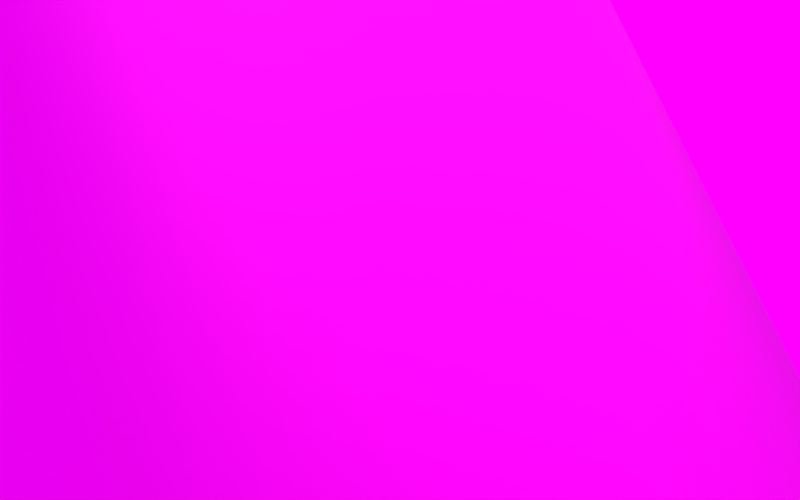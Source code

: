 # Source: bark01.blend  (saved by Blender 2.75.0; exported with 4.5.12 LTS)
import bpy
from mathutils import Matrix  # noqa: F401  (used for matrix-valued properties, if any)

bpy.ops.wm.read_factory_settings(use_empty=True)
scene = bpy.context.scene
scene.name = 'Scene'

# ---- collections
col_collection_1 = bpy.data.collections.new('Collection 1'); scene.collection.children.link(col_collection_1)

# ---- images (referenced by path relative to the original .blend; pixels are not part of the script)
import os
ASSET_DIR = os.environ.get("B2B_ASSET_DIR", "")  # directory of the original .blend (textures are referenced by path, not embedded)
HERE = os.path.dirname(os.path.abspath(__file__))  # packed textures are extracted next to this script under _unpacked/

def load_image(name, relpath, width, height, colorspace="sRGB"):
    """Load a texture the original file referenced (path relative to the .blend, or extracted next to this script)."""
    p = next((c for c in (os.path.join(HERE, relpath), os.path.join(ASSET_DIR, relpath)) if relpath and os.path.exists(c)), "")
    if p:
        img = bpy.data.images.load(p, check_existing=True)
        img.name = name
    else:  # same state as the original file: an image datablock whose file is absent (Cycles renders it pink)
        img = bpy.data.images.new(name, width, height)
        img.source = "FILE"
        img.filepath = "//" + (relpath or name)
    img.colorspace_settings.name = colorspace
    return img
img_bark01_jpg = load_image('bark01.jpg', 'bark01.jpg', 1024, 1024, 'sRGB')
img_bark01_spec_jpg = load_image('bark01_SPEC.jpg', 'bark01_SPEC.jpg', 1024, 1024, 'sRGB')
img_bark01_ao_jpg = load_image('bark01_AO.jpg', 'bark01_AO.jpg', 1024, 1024, 'sRGB')
img_bark01_norm_jpg = load_image('bark01_NORM.jpg', 'bark01_NORM.jpg', 1024, 1024, 'Non-Color')
img_bark01_disp_jpg = load_image('bark01_DISP.jpg', 'bark01_DISP.jpg', 1024, 1024, 'Non-Color')
img_mg_7122_panorama_exr_001 = load_image('_MG_7122 Panorama.exr.001', '_MG_7122 Panorama.exr', 1024, 1024, 'Linear Rec.709')

# ---- materials (node trees are filled in below, after node groups)
mat_bark01 = bpy.data.materials.new('bark01')
mat_bark01.alpha_threshold = 0.0
mat_bark01.roughness = 0.5

# ---- material node trees
mat_bark01.use_nodes = True; mat_bark01.node_tree.nodes.clear()
_N = mat_bark01.node_tree.nodes; _L = mat_bark01.node_tree.links
n0 = _N.new('ShaderNodeTexCoord'); n0.name = 'Texture Coordinate'; n0.location = (-1380, 554)
n1 = _N.new('ShaderNodeMapping'); n1.name = 'Mapping'; n1.location = (-1190, 546)
n2 = _N.new('ShaderNodeMix'); n2.name = 'Mix'; n2.location = (-363, 363)
n2.data_type = 'RGBA'
n2.blend_type = 'MULTIPLY'
n2.inputs[0].default_value = 1.0
n3 = _N.new('ShaderNodeOutputMaterial'); n3.name = 'Material Output'; n3.location = (540, 358)
n4 = _N.new('ShaderNodeTexImage'); n4.name = 'Image Texture'; n4.location = (-739, 440)
n4.width = 254
n4.image = img_bark01_jpg
n5 = _N.new('ShaderNodeTexImage'); n5.name = 'Image Texture.002'; n5.location = (-741, 689)
n5.width = 256
n5.image = img_bark01_spec_jpg
n6 = _N.new('ShaderNodeMixShader'); n6.name = 'Mix Shader'; n6.location = (262, 414)
n7 = _N.new('ShaderNodeBsdfAnisotropic'); n7.name = 'Glossy BSDF'; n7.location = (86, 269)
n7.distribution = 'GGX'
n7.inputs[1].default_value = 0.7746
n8 = _N.new('ShaderNodeNormalMap'); n8.name = 'Normal Map'; n8.location = (-380, 69)
n8.uv_map = 'UVMap'
n9 = _N.new('ShaderNodeTexImage'); n9.name = 'Image Texture.004'; n9.location = (-737, 196)
n9.width = 252
n9.image = img_bark01_ao_jpg
n10 = _N.new('ShaderNodeTexImage'); n10.name = 'Image Texture.001'; n10.location = (-740, -61)
n10.width = 249
n10.image = img_bark01_norm_jpg
n11 = _N.new('ShaderNodeTexImage'); n11.name = 'Image Texture.003'; n11.location = (-738, -315)
n11.width = 249
n11.image = img_bark01_disp_jpg
n12 = _N.new('ShaderNodeBsdfDiffuse'); n12.name = 'Diffuse BSDF'; n12.location = (-61, 392)
n12.inputs[1].default_value = 0.2083
n13 = _N.new('ShaderNodeValToRGB'); n13.name = 'ColorRamp'; n13.location = (-378, 702)
n13.width = 236
while len(n13.color_ramp.elements) > 1: n13.color_ramp.elements.remove(n13.color_ramp.elements[-1])
n13.color_ramp.elements[0].position = 0.1395; n13.color_ramp.elements[0].color = (0.0, 0.0, 0.0, 1.0)
_e = n13.color_ramp.elements.new(0.7535); _e.color = (0.08604, 0.08604, 0.08604, 1.0)
n14 = _N.new('ShaderNodeDisplacement'); n14.name = 'Displacement'; n14.location = (0, 0)
n14.inputs[1].default_value = 0.0
n14.inputs[2].default_value = 0.1
_L.new(n4.outputs[0], n2.inputs[6])
_L.new(n1.outputs[0], n4.inputs[0])
_L.new(n0.outputs[2], n1.inputs[0])
_L.new(n1.outputs[0], n10.inputs[0])
_L.new(n10.outputs[0], n8.inputs[1])
_L.new(n12.outputs[0], n6.inputs[1])
_L.new(n7.outputs[0], n6.inputs[2])
_L.new(n5.outputs[0], n13.inputs[0])
_L.new(n1.outputs[0], n9.inputs[0])
_L.new(n1.outputs[0], n5.inputs[0])
_L.new(n2.outputs[2], n12.inputs[0])
_L.new(n9.outputs[0], n2.inputs[7])
_L.new(n8.outputs[0], n7.inputs[4])
_L.new(n8.outputs[0], n12.inputs[2])
_L.new(n13.outputs[0], n6.inputs[0])
_L.new(n6.outputs[0], n3.inputs[0])
_L.new(n1.outputs[0], n11.inputs[0])
_L.new(n11.outputs[0], n14.inputs[0])
_L.new(n14.outputs[0], n3.inputs[2])
n3.is_active_output = True

# ---- world
world_world = bpy.data.worlds.new('World'); scene.world = world_world
world_world.use_nodes = True; world_world.node_tree.nodes.clear()
_N = world_world.node_tree.nodes; _L = world_world.node_tree.links
n0 = _N.new('ShaderNodeOutputWorld'); n0.name = 'World Output'; n0.location = (300, 300)
n1 = _N.new('ShaderNodeBackground'); n1.name = 'Background'; n1.location = (10, 300)
n1.inputs[1].default_value = 1.3
n2 = _N.new('ShaderNodeTexEnvironment'); n2.name = 'Environment Texture'; n2.location = (-180, 300)
n2.width = 140
n2.image = img_mg_7122_panorama_exr_001
_L.new(n1.outputs[0], n0.inputs[0])
_L.new(n2.outputs[0], n1.inputs[0])
n0.is_active_output = True
world_world.color = (0.01113, 0.006869, 0.01467)
world_world.use_sun_shadow = False
world_world.sun_shadow_jitter_overblur = 0.0
world_world.cycles.sampling_method = 'MANUAL'
world_world.cycles.sample_map_resolution = 256
world_world.light_settings.ao_factor = 0.1915

# ---- cameras
cam_camera = bpy.data.cameras.new('Camera')
cam_camera.clip_end = 100.0
cam_camera.lens = 85.0
cam_camera.sensor_width = 32.0
cam_camera.sensor_height = 18.0
cam_camera.ortho_scale = 7.314
cam_camera.show_limits = True
cam_camera.dof.focus_distance = 16.49

# ---- lights
light_area_001 = bpy.data.lights.new('Area.001', 'AREA')
light_area_001.color = (0.02502, 0.01059, 0.214)
light_area_001.transmission_factor = 0.0
light_area_001.use_shadow = False
light_area_001.energy = 175.3
light_area_001.shadow_buffer_clip_start = 0.5
light_area_001.shadow_soft_size = 10.0
light_area_001.shadow_maximum_resolution = 0.006
light_area_001.use_absolute_resolution = True
light_area_001.size = 10.0
light_area_001.size_y = 0.1
light_area_001.cycles.max_bounces = 8
light_area = bpy.data.lights.new('Area', 'AREA')
light_area.color = (1.0, 0.8811, 0.7727)
light_area.transmission_factor = 0.0
light_area.energy = 1414.0
light_area.shadow_buffer_clip_start = 0.5
light_area.shadow_soft_size = 7.0
light_area.shadow_maximum_resolution = 0.006
light_area.use_absolute_resolution = True
light_area.size = 7.0
light_area.size_y = 0.1
light_area.cycles.max_bounces = 8

# ---- meshes
me_cylinder = bpy.data.meshes.new('Cylinder')
me_cylinder.from_pydata([(0.5556, 0.8315, -1.0), (0.5556, 0.8315, 1.0), (0.7071, 0.7071, -1.0), (0.7071, 0.7071, 1.0), (0.8315, 0.5556, -1.0), (0.8315, 0.5556, 1.0), (0.9239, 0.3827, -1.0), (0.9239, 0.3827, 1.0), (0.9808, 0.1951, -1.0), (0.9808, 0.1951, 1.0), (1.0, 7.55e-08, -1.0), (1.0, 7.55e-08, 1.0), (0.9808, -0.1951, -1.0), (0.9808, -0.1951, 1.0), (0.9239, -0.3827, -1.0), (0.9239, -0.3827, 1.0), (0.8315, -0.5556, -1.0), (0.8315, -0.5556, 1.0), (0.7071, -0.7071, -1.0), (0.7071, -0.7071, 1.0), (0.5556, -0.8315, -1.0), (0.5556, -0.8315, 1.0), (0.3827, -0.9239, -1.0), (0.3827, -0.9239, 1.0), (0.5556, 0.8315, 0.8), (0.5556, 0.8315, 0.6), (0.5556, 0.8315, 0.4), (0.5556, 0.8315, 0.2), (0.5556, 0.8315, 0.0), (0.5556, 0.8315, -0.2), (0.5556, 0.8315, -0.4), (0.5556, 0.8315, -0.6), (0.5556, 0.8315, -0.8), (0.7071, 0.7071, 0.8), (0.7071, 0.7071, 0.6), (0.7071, 0.7071, 0.4), (0.7071, 0.7071, 0.2), (0.7071, 0.7071, 0.0), (0.7071, 0.7071, -0.2), (0.7071, 0.7071, -0.4), (0.7071, 0.7071, -0.6), (0.7071, 0.7071, -0.8), (0.8315, 0.5556, 0.8), (0.8315, 0.5556, 0.6), (0.8315, 0.5556, 0.4), (0.8315, 0.5556, 0.2), (0.8315, 0.5556, 0.0), (0.8315, 0.5556, -0.2), (0.8315, 0.5556, -0.4), (0.8315, 0.5556, -0.6), (0.8315, 0.5556, -0.8), (0.9239, 0.3827, 0.8), (0.9239, 0.3827, 0.6), (0.9239, 0.3827, 0.4), (0.9239, 0.3827, 0.2), (0.9239, 0.3827, 0.0), (0.9239, 0.3827, -0.2), (0.9239, 0.3827, -0.4), (0.9239, 0.3827, -0.6), (0.9239, 0.3827, -0.8), (0.9808, 0.1951, 0.8), (0.9808, 0.1951, 0.6), (0.9808, 0.1951, 0.4), (0.9808, 0.1951, 0.2), (0.9808, 0.1951, 0.0), (0.9808, 0.1951, -0.2), (0.9808, 0.1951, -0.4), (0.9808, 0.1951, -0.6), (0.9808, 0.1951, -0.8), (1.0, 7.55e-08, 0.8), (1.0, 7.55e-08, 0.6), (1.0, 7.55e-08, 0.4), (1.0, 7.55e-08, 0.2), (1.0, 7.55e-08, 0.0), (1.0, 7.55e-08, -0.2), (1.0, 7.55e-08, -0.4), (1.0, 7.55e-08, -0.6), (1.0, 7.55e-08, -0.8), (0.9808, -0.1951, 0.8), (0.9808, -0.1951, 0.6), (0.9808, -0.1951, 0.4), (0.9808, -0.1951, 0.2), (0.9808, -0.1951, 0.0), (0.9808, -0.1951, -0.2), (0.9808, -0.1951, -0.4), (0.9808, -0.1951, -0.6), (0.9808, -0.1951, -0.8), (0.9239, -0.3827, 0.8), (0.9239, -0.3827, 0.6), (0.9239, -0.3827, 0.4), (0.9239, -0.3827, 0.2), (0.9239, -0.3827, 0.0), (0.9239, -0.3827, -0.2), (0.9239, -0.3827, -0.4), (0.9239, -0.3827, -0.6), (0.9239, -0.3827, -0.8), (0.8315, -0.5556, 0.8), (0.8315, -0.5556, 0.6), (0.8315, -0.5556, 0.4), (0.8315, -0.5556, 0.2), (0.8315, -0.5556, 0.0), (0.8315, -0.5556, -0.2), (0.8315, -0.5556, -0.4), (0.8315, -0.5556, -0.6), (0.8315, -0.5556, -0.8), (0.7071, -0.7071, 0.8), (0.7071, -0.7071, 0.6), (0.7071, -0.7071, 0.4), (0.7071, -0.7071, 0.2), (0.7071, -0.7071, 0.0), (0.7071, -0.7071, -0.2), (0.7071, -0.7071, -0.4), (0.7071, -0.7071, -0.6), (0.7071, -0.7071, -0.8), (0.5556, -0.8315, 0.8), (0.5556, -0.8315, 0.6), (0.5556, -0.8315, 0.4), (0.5556, -0.8315, 0.2), (0.5556, -0.8315, 0.0), (0.5556, -0.8315, -0.2), (0.5556, -0.8315, -0.4), (0.5556, -0.8315, -0.6), (0.5556, -0.8315, -0.8), (0.3827, -0.9239, 0.8), (0.3827, -0.9239, 0.6), (0.3827, -0.9239, 0.4), (0.3827, -0.9239, 0.2), (0.3827, -0.9239, 0.0), (0.3827, -0.9239, -0.2), (0.3827, -0.9239, -0.4), (0.3827, -0.9239, -0.6), (0.3827, -0.9239, -0.8)], [], [(24, 1, 3, 33), (33, 3, 5, 42), (42, 5, 7, 51), (51, 7, 9, 60), (60, 9, 11, 69), (69, 11, 13, 78), (78, 13, 15, 87), (87, 15, 17, 96), (96, 17, 19, 105), (105, 19, 21, 114), (114, 21, 23, 123), (20, 122, 131, 22), (122, 121, 130, 131), (121, 120, 129, 130), (120, 119, 128, 129), (119, 118, 127, 128), (118, 117, 126, 127), (117, 116, 125, 126), (116, 115, 124, 125), (115, 114, 123, 124), (18, 113, 122, 20), (113, 112, 121, 122), (112, 111, 120, 121), (111, 110, 119, 120), (110, 109, 118, 119), (109, 108, 117, 118), (108, 107, 116, 117), (107, 106, 115, 116), (106, 105, 114, 115), (16, 104, 113, 18), (104, 103, 112, 113), (103, 102, 111, 112), (102, 101, 110, 111), (101, 100, 109, 110), (100, 99, 108, 109), (99, 98, 107, 108), (98, 97, 106, 107), (97, 96, 105, 106), (14, 95, 104, 16), (95, 94, 103, 104), (94, 93, 102, 103), (93, 92, 101, 102), (92, 91, 100, 101), (91, 90, 99, 100), (90, 89, 98, 99), (89, 88, 97, 98), (88, 87, 96, 97), (12, 86, 95, 14), (86, 85, 94, 95), (85, 84, 93, 94), (84, 83, 92, 93), (83, 82, 91, 92), (82, 81, 90, 91), (81, 80, 89, 90), (80, 79, 88, 89), (79, 78, 87, 88), (10, 77, 86, 12), (77, 76, 85, 86), (76, 75, 84, 85), (75, 74, 83, 84), (74, 73, 82, 83), (73, 72, 81, 82), (72, 71, 80, 81), (71, 70, 79, 80), (70, 69, 78, 79), (8, 68, 77, 10), (68, 67, 76, 77), (67, 66, 75, 76), (66, 65, 74, 75), (65, 64, 73, 74), (64, 63, 72, 73), (63, 62, 71, 72), (62, 61, 70, 71), (61, 60, 69, 70), (6, 59, 68, 8), (59, 58, 67, 68), (58, 57, 66, 67), (57, 56, 65, 66), (56, 55, 64, 65), (55, 54, 63, 64), (54, 53, 62, 63), (53, 52, 61, 62), (52, 51, 60, 61), (4, 50, 59, 6), (50, 49, 58, 59), (49, 48, 57, 58), (48, 47, 56, 57), (47, 46, 55, 56), (46, 45, 54, 55), (45, 44, 53, 54), (44, 43, 52, 53), (43, 42, 51, 52), (2, 41, 50, 4), (41, 40, 49, 50), (40, 39, 48, 49), (39, 38, 47, 48), (38, 37, 46, 47), (37, 36, 45, 46), (36, 35, 44, 45), (35, 34, 43, 44), (34, 33, 42, 43), (0, 32, 41, 2), (32, 31, 40, 41), (31, 30, 39, 40), (30, 29, 38, 39), (29, 28, 37, 38), (28, 27, 36, 37), (27, 26, 35, 36), (26, 25, 34, 35), (25, 24, 33, 34)])
me_cylinder.polygons.foreach_set('use_smooth', [True] * 110)
_uv = me_cylinder.uv_layers.new(name='UVMap')
_uv.uv.foreach_set('vector', [0.9999, 0.8347, 0.9999, 0.9274, 0.909, 0.9274, 0.909, 0.8347, 0.909, 0.8347, 0.909, 0.9274, 0.8181, 0.9274, 0.8181, 0.8347, 0.8181, 0.8347, 0.8181, 0.9274, 0.7272, 0.9274, 0.7272, 0.8347, 0.7272, 0.8347, 0.7272, 0.9274, 0.6363, 0.9274, 0.6363, 0.8347, 0.6363, 0.8347, 0.6363, 0.9274, 0.5454, 0.9274, 0.5454, 0.8347, 0.5454, 0.8347, 0.5454, 0.9274, 0.4546, 0.9274, 0.4546, 0.8347, 0.4546, 0.8347, 0.4546, 0.9274, 0.3637, 0.9274, 0.3637, 0.8347, 0.3637, 0.8347, 0.3637, 0.9274, 0.2728, 0.9274, 0.2728, 0.8347, 0.2728, 0.8347, 0.2728, 0.9274, 0.1819, 0.9274, 0.1819, 0.8347, 0.1819, 0.8347, 0.1819, 0.9274, 0.09099, 0.9274, 0.09099, 0.8347, 0.09099, 0.8347, 0.09099, 0.9274, 9.629e-05, 0.9274, 9.64e-05, 0.8347, 0.09099, 9.725e-05, 0.09099, 0.09283, 9.651e-05, 0.09283, 9.651e-05, 9.737e-05, 0.09099, 0.09283, 0.09099, 0.1856, 9.651e-05, 0.1856, 9.651e-05, 0.09283, 0.09099, 0.1856, 0.09099, 0.2783, 9.663e-05, 0.2783, 9.651e-05, 0.1856, 0.09099, 0.2783, 0.09099, 0.371, 9.651e-05, 0.371, 9.663e-05, 0.2783, 0.09099, 0.371, 0.09099, 0.4637, 9.651e-05, 0.4637, 9.651e-05, 0.371, 0.09099, 0.4637, 0.09099, 0.5565, 9.651e-05, 0.5565, 9.651e-05, 0.4637, 0.09099, 0.5565, 0.09099, 0.6492, 9.651e-05, 0.6492, 9.651e-05, 0.5565, 0.09099, 0.6492, 0.09099, 0.7419, 9.64e-05, 0.7419, 9.651e-05, 0.6492, 0.09099, 0.7419, 0.09099, 0.8347, 9.64e-05, 0.8347, 9.64e-05, 0.7419, 0.1819, 9.725e-05, 0.1819, 0.09283, 0.09099, 0.09283, 0.09099, 9.725e-05, 0.1819, 0.09283, 0.1819, 0.1856, 0.09099, 0.1856, 0.09099, 0.09283, 0.1819, 0.1856, 0.1819, 0.2783, 0.09099, 0.2783, 0.09099, 0.1856, 0.1819, 0.2783, 0.1819, 0.371, 0.09099, 0.371, 0.09099, 0.2783, 0.1819, 0.371, 0.1819, 0.4637, 0.09099, 0.4637, 0.09099, 0.371, 0.1819, 0.4637, 0.1819, 0.5565, 0.09099, 0.5565, 0.09099, 0.4637, 0.1819, 0.5565, 0.1819, 0.6492, 0.09099, 0.6492, 0.09099, 0.5565, 0.1819, 0.6492, 0.1819, 0.7419, 0.09099, 0.7419, 0.09099, 0.6492, 0.1819, 0.7419, 0.1819, 0.8347, 0.09099, 0.8347, 0.09099, 0.7419, 0.2728, 9.714e-05, 0.2728, 0.09283, 0.1819, 0.09283, 0.1819, 9.725e-05, 0.2728, 0.09283, 0.2728, 0.1856, 0.1819, 0.1856, 0.1819, 0.09283, 0.2728, 0.1856, 0.2728, 0.2783, 0.1819, 0.2783, 0.1819, 0.1856, 0.2728, 0.2783, 0.2728, 0.371, 0.1819, 0.371, 0.1819, 0.2783, 0.2728, 0.371, 0.2728, 0.4637, 0.1819, 0.4637, 0.1819, 0.371, 0.2728, 0.4637, 0.2728, 0.5565, 0.1819, 0.5565, 0.1819, 0.4637, 0.2728, 0.5565, 0.2728, 0.6492, 0.1819, 0.6492, 0.1819, 0.5565, 0.2728, 0.6492, 0.2728, 0.7419, 0.1819, 0.7419, 0.1819, 0.6492, 0.2728, 0.7419, 0.2728, 0.8347, 0.1819, 0.8347, 0.1819, 0.7419, 0.3637, 9.708e-05, 0.3637, 0.09283, 0.2728, 0.09283, 0.2728, 9.714e-05, 0.3637, 0.09283, 0.3637, 0.1856, 0.2728, 0.1856, 0.2728, 0.09283, 0.3637, 0.1856, 0.3637, 0.2783, 0.2728, 0.2783, 0.2728, 0.1856, 0.3637, 0.2783, 0.3637, 0.371, 0.2728, 0.371, 0.2728, 0.2783, 0.3637, 0.371, 0.3637, 0.4637, 0.2728, 0.4637, 0.2728, 0.371, 0.3637, 0.4637, 0.3637, 0.5565, 0.2728, 0.5565, 0.2728, 0.4637, 0.3637, 0.5565, 0.3637, 0.6492, 0.2728, 0.6492, 0.2728, 0.5565, 0.3637, 0.6492, 0.3637, 0.7419, 0.2728, 0.7419, 0.2728, 0.6492, 0.3637, 0.7419, 0.3637, 0.8347, 0.2728, 0.8347, 0.2728, 0.7419, 0.4546, 9.703e-05, 0.4546, 0.09283, 0.3637, 0.09283, 0.3637, 9.708e-05, 0.4546, 0.09283, 0.4546, 0.1856, 0.3637, 0.1856, 0.3637, 0.09283, 0.4546, 0.1856, 0.4546, 0.2783, 0.3637, 0.2783, 0.3637, 0.1856, 0.4546, 0.2783, 0.4546, 0.371, 0.3637, 0.371, 0.3637, 0.2783, 0.4546, 0.371, 0.4546, 0.4637, 0.3637, 0.4637, 0.3637, 0.371, 0.4546, 0.4637, 0.4546, 0.5565, 0.3637, 0.5565, 0.3637, 0.4637, 0.4546, 0.5565, 0.4546, 0.6492, 0.3637, 0.6492, 0.3637, 0.5565, 0.4546, 0.6492, 0.4546, 0.7419, 0.3637, 0.7419, 0.3637, 0.6492, 0.4546, 0.7419, 0.4546, 0.8347, 0.3637, 0.8347, 0.3637, 0.7419, 0.5454, 9.691e-05, 0.5454, 0.09283, 0.4546, 0.09283, 0.4546, 9.703e-05, 0.5454, 0.09283, 0.5454, 0.1856, 0.4546, 0.1856, 0.4546, 0.09283, 0.5454, 0.1856, 0.5454, 0.2783, 0.4546, 0.2783, 0.4546, 0.1856, 0.5454, 0.2783, 0.5454, 0.371, 0.4546, 0.371, 0.4546, 0.2783, 0.5454, 0.371, 0.5454, 0.4637, 0.4546, 0.4637, 0.4546, 0.371, 0.5454, 0.4637, 0.5454, 0.5565, 0.4546, 0.5565, 0.4546, 0.4637, 0.5454, 0.5565, 0.5454, 0.6492, 0.4546, 0.6492, 0.4546, 0.5565, 0.5454, 0.6492, 0.5454, 0.7419, 0.4546, 0.7419, 0.4546, 0.6492, 0.5454, 0.7419, 0.5454, 0.8347, 0.4546, 0.8347, 0.4546, 0.7419, 0.6363, 9.68e-05, 0.6363, 0.09283, 0.5454, 0.09283, 0.5454, 9.691e-05, 0.6363, 0.09283, 0.6363, 0.1856, 0.5454, 0.1856, 0.5454, 0.09283, 0.6363, 0.1856, 0.6363, 0.2783, 0.5454, 0.2783, 0.5454, 0.1856, 0.6363, 0.2783, 0.6363, 0.371, 0.5454, 0.371, 0.5454, 0.2783, 0.6363, 0.371, 0.6363, 0.4637, 0.5454, 0.4637, 0.5454, 0.371, 0.6363, 0.4637, 0.6363, 0.5565, 0.5454, 0.5565, 0.5454, 0.4637, 0.6363, 0.5565, 0.6363, 0.6492, 0.5454, 0.6492, 0.5454, 0.5565, 0.6363, 0.6492, 0.6363, 0.7419, 0.5454, 0.7419, 0.5454, 0.6492, 0.6363, 0.7419, 0.6363, 0.8347, 0.5454, 0.8347, 0.5454, 0.7419, 0.7272, 9.669e-05, 0.7272, 0.09283, 0.6363, 0.09283, 0.6363, 9.68e-05, 0.7272, 0.09283, 0.7272, 0.1856, 0.6363, 0.1856, 0.6363, 0.09283, 0.7272, 0.1856, 0.7272, 0.2783, 0.6363, 0.2783, 0.6363, 0.1856, 0.7272, 0.2783, 0.7272, 0.371, 0.6363, 0.371, 0.6363, 0.2783, 0.7272, 0.371, 0.7272, 0.4637, 0.6363, 0.4637, 0.6363, 0.371, 0.7272, 0.4637, 0.7272, 0.5565, 0.6363, 0.5565, 0.6363, 0.4637, 0.7272, 0.5565, 0.7272, 0.6492, 0.6363, 0.6492, 0.6363, 0.5565, 0.7272, 0.6492, 0.7272, 0.7419, 0.6363, 0.7419, 0.6363, 0.6492, 0.7272, 0.7419, 0.7272, 0.8347, 0.6363, 0.8347, 0.6363, 0.7419, 0.8181, 9.657e-05, 0.8181, 0.09283, 0.7272, 0.09283, 0.7272, 9.669e-05, 0.8181, 0.09283, 0.8181, 0.1856, 0.7272, 0.1856, 0.7272, 0.09283, 0.8181, 0.1856, 0.8181, 0.2783, 0.7272, 0.2783, 0.7272, 0.1856, 0.8181, 0.2783, 0.8181, 0.371, 0.7272, 0.371, 0.7272, 0.2783, 0.8181, 0.371, 0.8181, 0.4637, 0.7272, 0.4637, 0.7272, 0.371, 0.8181, 0.4637, 0.8181, 0.5565, 0.7272, 0.5565, 0.7272, 0.4637, 0.8181, 0.5565, 0.8181, 0.6492, 0.7272, 0.6492, 0.7272, 0.5565, 0.8181, 0.6492, 0.8181, 0.7419, 0.7272, 0.7419, 0.7272, 0.6492, 0.8181, 0.7419, 0.8181, 0.8347, 0.7272, 0.8347, 0.7272, 0.7419, 0.909, 9.64e-05, 0.909, 0.09283, 0.8181, 0.09283, 0.8181, 9.657e-05, 0.909, 0.09283, 0.909, 0.1856, 0.8181, 0.1856, 0.8181, 0.09283, 0.909, 0.1856, 0.909, 0.2783, 0.8181, 0.2783, 0.8181, 0.1856, 0.909, 0.2783, 0.909, 0.371, 0.8181, 0.371, 0.8181, 0.2783, 0.909, 0.371, 0.909, 0.4637, 0.8181, 0.4637, 0.8181, 0.371, 0.909, 0.4637, 0.909, 0.5565, 0.8181, 0.5565, 0.8181, 0.4637, 0.909, 0.5565, 0.909, 0.6492, 0.8181, 0.6492, 0.8181, 0.5565, 0.909, 0.6492, 0.909, 0.7419, 0.8181, 0.7419, 0.8181, 0.6492, 0.909, 0.7419, 0.909, 0.8347, 0.8181, 0.8347, 0.8181, 0.7419, 0.9999, 9.629e-05, 0.9999, 0.09283, 0.909, 0.09283, 0.909, 9.64e-05, 0.9999, 0.09283, 0.9999, 0.1856, 0.909, 0.1856, 0.909, 0.09283, 0.9999, 0.1856, 0.9999, 0.2783, 0.909, 0.2783, 0.909, 0.1856, 0.9999, 0.2783, 0.9999, 0.371, 0.909, 0.371, 0.909, 0.2783, 0.9999, 0.371, 0.9999, 0.4637, 0.909, 0.4637, 0.909, 0.371, 0.9999, 0.4637, 0.9999, 0.5565, 0.909, 0.5565, 0.909, 0.4637, 0.9999, 0.5565, 0.9999, 0.6492, 0.909, 0.6492, 0.909, 0.5565, 0.9999, 0.6492, 0.9999, 0.7419, 0.909, 0.7419, 0.909, 0.6492, 0.9999, 0.7419, 0.9999, 0.8347, 0.909, 0.8347, 0.909, 0.7419])
me_cylinder.materials.append(mat_bark01)
me_cylinder.use_remesh_preserve_volume = False
me_cylinder.use_remesh_preserve_attributes = False
me_cylinder.use_mirror_vertex_groups = False
me_cylinder.update()

# ---- objects
ob_empty = bpy.data.objects.new('Empty', None)
ob_area_001 = bpy.data.objects.new('Area.001', light_area_001)
ob_area = bpy.data.objects.new('Area', light_area)
ob_cylinder = bpy.data.objects.new('Cylinder', me_cylinder)
ob_camera = bpy.data.objects.new('Camera', cam_camera)

# ---- transforms, parenting, visibility, modifiers, constraints
ob_empty.location = (10.24, -0.101, 6.736)
ob_empty.empty_image_offset = (0.0, 0.0)
ob_empty.lineart.crease_threshold = 0.0
ob_area_001.location = (2.438, -3.258, 6.316)
ob_area_001.rotation_euler = (-1.577, 0.03953, -4.247)
ob_area_001.scale = (0.6431, 0.6431, 0.6431)
ob_area_001.lineart.crease_threshold = 0.0
ob_area.location = (15.27, -2.713, 15.92)
ob_area.rotation_euler = (0.4623, 0.3842, -5.918)
ob_area.scale = (0.6431, 0.6431, 0.6431)
ob_area.lineart.crease_threshold = 0.0
ob_cylinder.location = (8.251, 2.996, 4.899)
ob_cylinder.rotation_euler = (0.1601, -0.5079, -1.394)
ob_cylinder.scale = (3.911, 3.911, 3.911)
ob_cylinder.lineart.crease_threshold = 0.0
_vg = ob_cylinder.vertex_groups.new(name='Group')
_m = ob_cylinder.modifiers.new('Subsurf', 'SUBSURF')
_m.uv_smooth = 'PRESERVE_CORNERS'
_m.levels = 5
_m.render_levels = 6
_m.show_only_control_edges = False
_m = ob_cylinder.modifiers.new('Displace', 'DISPLACE')
_m.strength = 0.01
_m.texture_coords = 'UV'
_m.uv_layer = 'UVMap'
ob_camera.location = (7.009, -16.57, 2.702)
ob_camera.rotation_euler = (1.774, 0.01081, -0.08413)
ob_camera.lock_rotations_4d = False
ob_camera.empty_display_type = 'ARROWS'
ob_camera.color = (0.0, 0.0, 0.0, 0.0)
ob_camera.display_type = 'WIRE'
ob_camera.lineart.crease_threshold = 0.0
cam_camera.dof.focus_object = ob_empty

# ---- collection membership
col_collection_1.objects.link(ob_empty)
col_collection_1.objects.link(ob_area_001)
col_collection_1.objects.link(ob_area)
col_collection_1.objects.link(ob_cylinder)
col_collection_1.objects.link(ob_camera)

# ---- scene / render settings (as saved in the file)
scene.camera = ob_camera
scene.frame_start = 1; scene.frame_end = 250; scene.frame_set(6)
scene.render.engine = 'CYCLES'
scene.render.resolution_y = 1200
scene.render.resolution_percentage = 75
scene.render.dither_intensity = 0.0
scene.render.use_border = True
scene.cycles.use_denoising = False
scene.cycles.samples = 100
scene.cycles.sampling_pattern = 'TABULATED_SOBOL'
scene.cycles.light_sampling_threshold = 0.0
scene.cycles.use_adaptive_sampling = False
scene.cycles.use_light_tree = False
scene.cycles.caustics_reflective = False
scene.cycles.caustics_refractive = False
scene.cycles.blur_glossy = 0.0
scene.cycles.max_bounces = 2
scene.cycles.diffuse_bounces = 1
scene.cycles.glossy_bounces = 1
scene.cycles.transmission_bounces = 0
scene.cycles.transparent_max_bounces = 2
scene.cycles.pixel_filter_type = 'GAUSSIAN'
scene.cycles.sample_clamp_direct = 2.0
scene.cycles.sample_clamp_indirect = 2.0
scene.view_settings.view_transform = 'Standard'
bpy.context.view_layer.update()
